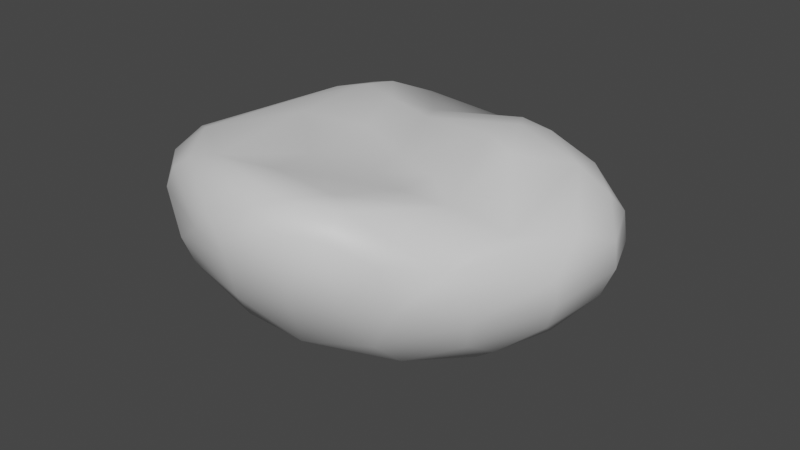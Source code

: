 # Source: Sliz.blend  (saved by Blender 3.4.6; exported with 4.5.12 LTS)
import bpy
from mathutils import Matrix  # noqa: F401  (used for matrix-valued properties, if any)

bpy.ops.wm.read_factory_settings(use_empty=True)
scene = bpy.context.scene
scene.name = 'Scene'

# ---- collections
col_collection = bpy.data.collections.new('Collection'); scene.collection.children.link(col_collection)

# ---- materials (node trees are filled in below, after node groups)
mat_x = bpy.data.materials.new('Материал')
mat_x.use_transparent_shadow = False

# ---- material node trees
mat_x.use_nodes = True; mat_x.node_tree.nodes.clear()
_N = mat_x.node_tree.nodes; _L = mat_x.node_tree.links
n0 = _N.new('ShaderNodeBsdfPrincipled'); n0.name = 'Принципиальный BSDF'; n0.location = (10, 300)
n0.distribution = 'GGX'
n0.subsurface_method = 'RANDOM_WALK_SKIN'
n0.inputs[3].default_value = 1.45
n0.inputs[27].default_value = (0.0, 0.0, 0.0, 1.0)
n0.inputs[28].default_value = 1.0
n1 = _N.new('ShaderNodeOutputMaterial'); n1.name = 'Вывод материала'; n1.location = (300, 300)
_L.new(n0.outputs[0], n1.inputs[0])
n1.is_active_output = True

# ---- world
world_world = bpy.data.worlds.new('World'); scene.world = world_world
world_world.use_nodes = True; world_world.node_tree.nodes.clear()
_N = world_world.node_tree.nodes; _L = world_world.node_tree.links
n0 = _N.new('ShaderNodeOutputWorld'); n0.name = 'World Output'; n0.location = (300, 300)
n1 = _N.new('ShaderNodeBackground'); n1.name = 'Background'; n1.location = (10, 300)
n1.inputs[0].default_value = (0.05088, 0.05088, 0.05088, 1.0)
_L.new(n1.outputs[0], n0.inputs[0])
n0.is_active_output = True
world_world.color = (0.05088, 0.05088, 0.05088)
world_world.use_sun_shadow = False
world_world.sun_shadow_jitter_overblur = 0.0

# ---- meshes
me_x = bpy.data.meshes.new('Сфера')
me_x.from_pydata([(-0.2114, 0.7141, 0.5558), (-0.07617, 0.6999, 0.2269), (-0.1207, 0.3414, 0.6793), (0.03763, 0.742, 0.4639), (0.05146, 0.7399, 0.348), (0.08396, 0.5351, 0.06626), (-0.07182, 0.07329, 0.8004), (0.1695, 0.633, 0.5516), (0.2237, 0.6389, 0.2251), (0.2306, 0.4579, 0.6488), (0.2727, 0.6413, 0.4727), (0.3256, 0.5014, 0.123), (0.2942, 0.3656, 0.02433), (0.02682, 0.279, -0.06854), (0.2803, 0.1997, 0.8204), (0.4377, 0.5663, 0.3325), (0.5041, 0.4831, 0.2412), (0.4372, 0.1677, 0.8145), (0.6114, 0.2203, 0.7075), (0.5326, 0.3443, 0.1397), (0.3285, 0.09327, -0.0454), (0.009479, 0.1028, -0.1102), (-0.1411, -0.2696, 0.8193), (0.001835, -0.07212, 0.8344), (0.3807, 0.03426, 0.8662), (0.7627, 0.2151, 0.5493), (0.7642, 0.2478, 0.4058), (0.7045, 0.2709, 0.2701), (0.6556, 0.01108, 0.7868), (0.7813, 0.05244, 0.6847), (0.6645, 0.1159, 0.153), (0.3465, -0.1256, 0.8664), (0.481, -0.1716, 0.8373), (0.8752, -0.04941, 0.5633), (0.8713, -0.02006, 0.4298), (0.8105, -0.01512, 0.2912), (0.5211, 0.07508, 0.03723), (0.8181, -0.2264, 0.6479), (0.695, -0.1615, 0.1596), (0.1909, -0.1319, -0.09471), (0.68, -0.45, 0.6814), (0.8348, -0.3857, 0.5371), (0.8315, -0.3666, 0.4163), (0.7775, -0.3369, 0.2884), (0.09838, -0.3519, 0.7901), (0.3339, -0.4456, 0.8012), (0.6429, -0.7442, 0.6473), (0.617, -0.4249, 0.1613), (0.3654, -0.1966, -0.03692), (0.4797, -0.5321, 0.7597), (0.6776, -0.7235, 0.5496), (0.6794, -0.6771, 0.4196), (0.6319, -0.6206, 0.289), (0.4849, -0.3501, 0.04413), (0.3041, -0.6032, 0.7976), (0.4977, -0.8781, 0.7683), (0.4896, -0.9347, 0.6892), (0.5177, -0.8884, 0.4964), (0.3623, -0.9371, 0.8548), (0.3452, -1.045, 0.784), (0.3717, -0.99, 0.5128), (0.3917, -0.8424, 0.298), (0.3923, -0.6968, 0.1637), (0.2064, -0.4974, -0.01519), (0.1237, -0.5185, 0.79), (0.2683, -0.8962, 0.8755), (0.2117, -1.105, 0.7876), (0.1929, -1.062, 0.5172), (0.1742, -1.037, 0.8792), (0.06481, -0.8797, 0.2074), (-0.07077, -0.6524, 0.02679), (-0.1141, -0.6087, 0.824), (-0.07608, -0.8435, 0.8562), (-0.03275, -1.128, 0.6278), (-0.09234, -1.04, 0.413), (0.04266, -1.104, 0.83), (-0.1612, -1.094, 0.7596), (-0.2118, -1.1, 0.666), (-0.2414, -0.8542, 0.1943), (-0.1314, -0.4666, -0.0523), (-0.4299, -0.9995, 0.5222), (-0.4323, -0.9392, 0.3863), (-0.0158, -0.2972, -0.09993), (-0.4862, -0.8853, 0.7968), (-0.5547, -0.9096, 0.7443), (-0.6007, -0.9117, 0.6502), (-0.5106, -0.7166, 0.1811), (-0.009946, -0.0941, -0.1189), (-0.354, -0.8608, 0.8333), (-0.7788, -0.7159, 0.6915), (-0.7641, -0.754, 0.5155), (-0.7282, -0.7137, 0.3738), (-0.7037, -0.4824, 0.1656), (-0.64, -0.6635, 0.8079), (-0.8995, -0.5345, 0.6113), (-0.446, -0.4526, 0.006074), (-0.5782, -0.2728, 0.8134), (-0.8161, -0.5377, 0.729), (-0.9461, -0.4278, 0.4954), (-0.9054, -0.3958, 0.3627), (-0.3546, -0.2776, -0.06695), (-0.9332, -0.3422, 0.6049), (-0.941, -0.05039, 0.5212), (-0.7917, -0.1889, 0.1542), (-0.4185, -0.3453, 0.8347), (-0.9576, -0.0388, 0.4354), (-0.9241, -0.04636, 0.3308), (-0.6647, 0.1468, 0.08335), (-0.8257, 0.3669, 0.4437), (-0.5653, -0.04645, -0.008338), (-0.5377, -0.009284, 0.8194), (-0.598, 0.2993, 0.7399), (-0.7633, 0.3194, 0.6077), (-0.8013, 0.3715, 0.5398), (-0.8101, 0.3149, 0.3186), (-0.767, 0.1961, 0.1833), (-0.3601, 0.2192, -0.04517), (-0.3793, 0.01592, -0.07433), (-0.2134, -0.1105, -0.113), (-0.6593, 0.5354, 0.5889), (-0.5872, 0.6396, 0.4566), (-0.4066, 0.03074, 0.8504), (-0.4784, 0.5727, 0.6467), (-0.5797, 0.6034, 0.3368), (-0.5154, 0.4796, 0.1506), (-0.4245, 0.228, 0.8034), (-0.4712, 0.6756, 0.5652), (-0.2787, 0.7545, 0.3634), (-0.2988, 0.7625, 0.4746), (-0.2506, 0.6077, 0.1425), (-0.2215, 0.4032, -0.002295), (-0.2174, -0.02074, 0.847)], [], [(2, 9, 0), (0, 9, 7), (1, 4, 8), (2, 14, 9), (3, 7, 10), (5, 8, 11), (6, 14, 2), (8, 15, 16), (23, 14, 6), (9, 10, 7), (12, 20, 13), (9, 18, 10), (14, 23, 24), (16, 19, 11), (19, 36, 12), (25, 26, 15), (17, 28, 18), (20, 39, 21), (87, 21, 39), (27, 30, 19), (17, 24, 28), (31, 32, 24), (23, 22, 44), (29, 33, 25), (44, 45, 31), (35, 38, 30), (36, 48, 20), (38, 53, 36), (37, 41, 33), (40, 46, 37), (43, 47, 38), (46, 50, 41), (45, 64, 54), (52, 62, 47), (53, 63, 48), (62, 63, 53), (39, 63, 82), (55, 56, 46), (87, 39, 82), (50, 57, 51), (49, 54, 65), (54, 64, 72), (54, 72, 65), (58, 59, 55), (55, 59, 56), (67, 73, 74), (63, 70, 79), (66, 68, 75), (66, 75, 73), (69, 74, 78), (72, 88, 68), (71, 88, 72), (73, 77, 80), (78, 81, 86), (75, 88, 83), (79, 95, 100), (87, 82, 118), (80, 85, 90), (22, 104, 71), (71, 104, 88), (86, 91, 92), (89, 97, 94), (92, 99, 103), (100, 109, 117), (103, 106, 115), (103, 115, 107), (102, 112, 113), (104, 22, 131), (109, 107, 116), (112, 111, 119), (87, 118, 21), (110, 121, 125), (115, 124, 107), (116, 124, 130), (111, 125, 122), (119, 122, 126), (116, 130, 13), (120, 126, 128), (131, 125, 121), (10, 15, 4, 3), (129, 127, 1), (126, 122, 0), (131, 6, 125), (128, 0, 3), (129, 1, 5), (6, 2, 122), (129, 5, 130), (122, 2, 0), (3, 0, 7), (131, 23, 6), (5, 1, 8), (5, 11, 12), (5, 12, 13), (18, 9, 14, 17), (8, 4, 15), (8, 16, 11), (27, 16, 15, 26), (13, 20, 21), (10, 18, 25), (10, 25, 15), (11, 19, 12), (35, 27, 26, 34), (24, 23, 31), (16, 27, 19), (14, 24, 17), (12, 36, 20), (18, 28, 29), (18, 29, 25), (23, 44, 31), (19, 30, 36), (34, 26, 25, 33), (27, 35, 30), (24, 32, 28), (37, 29, 28, 40), (20, 48, 39), (49, 32, 31, 45), (29, 37, 33), (30, 38, 36), (28, 32, 40), (35, 43, 38), (42, 34, 33, 41), (32, 49, 40), (36, 53, 48), (43, 35, 34, 42), (51, 42, 41, 50), (37, 46, 41), (38, 47, 53), (43, 52, 47), (49, 45, 54), (40, 49, 55), (40, 55, 46), (52, 43, 42, 51), (45, 44, 64), (57, 50, 46, 56), (47, 62, 53), (49, 58, 55), (39, 48, 63), (58, 49, 65), (61, 52, 51, 57), (60, 57, 56, 59), (52, 61, 62), (57, 60, 61), (68, 66, 59, 58), (58, 65, 68), (67, 60, 59, 66), (67, 69, 61, 60), (69, 70, 63, 62), (62, 61, 69), (71, 64, 44, 22), (64, 71, 72), (69, 67, 74), (65, 72, 68), (63, 79, 82), (67, 66, 73), (76, 77, 73, 75), (80, 81, 74, 73), (70, 69, 78), (68, 88, 75), (78, 74, 81), (83, 84, 76, 75), (84, 85, 77, 76), (86, 95, 70, 78), (80, 77, 85), (100, 118, 82, 79), (79, 70, 95), (86, 81, 91), (90, 91, 81, 80), (93, 89, 84, 83), (85, 84, 89), (90, 85, 89), (95, 86, 92), (83, 88, 93), (94, 98, 90, 89), (93, 88, 104), (89, 93, 97), (98, 99, 91, 90), (103, 109, 95, 92), (92, 91, 99), (98, 94, 101), (93, 104, 96), (102, 105, 98, 101), (97, 93, 96), (100, 95, 109), (94, 97, 101), (97, 96, 110), (101, 97, 110), (118, 100, 117), (105, 106, 99, 98), (121, 110, 96, 104), (103, 99, 106), (108, 105, 102, 113), (109, 103, 107), (101, 110, 112), (102, 101, 112), (112, 110, 111), (114, 106, 105, 108), (116, 21, 118, 117), (121, 104, 131), (115, 106, 114), (117, 109, 116), (119, 120, 108, 113), (113, 112, 119), (123, 114, 108, 120), (124, 115, 114, 123), (127, 123, 120, 128), (111, 110, 125), (116, 107, 124), (119, 111, 122), (120, 119, 126), (22, 23, 131), (21, 116, 13), (129, 124, 123, 127), (3, 4, 127, 128), (130, 124, 129), (125, 6, 122), (128, 126, 0), (1, 127, 4), (130, 5, 13)])
me_x.polygons.foreach_set('use_smooth', [True] * 218)
_uv = me_x.uv_layers.new(name='UVКарта')
_uv.uv.foreach_set('vector', [0.7394, 0.6762, 0.6793, 0.5671, 0.7748, 0.501, 0.7748, 0.501, 0.6793, 0.5671, 0.7015, 0.5, 0.7612, 0.3125, 0.7345, 0.375, 0.7008, 0.3125, 0.7394, 0.6762, 0.64, 0.6911, 0.6793, 0.5671, 0.7334, 0.4375, 0.7015, 0.5, 0.6852, 0.4353, 0.7322, 0.2254, 0.7008, 0.3125, 0.6697, 0.25, 0.7339, 0.8038, 0.64, 0.6911, 0.7394, 0.6762, 0.7008, 0.3125, 0.6575, 0.375, 0.6378, 0.3125, 0.6822, 0.876, 0.64, 0.6911, 0.7339, 0.8038, 0.6793, 0.5671, 0.6852, 0.4353, 0.7015, 0.5, 0.6578, 0.1875, 0.5806, 0.125, 0.7346, 0.125, 0.6793, 0.5671, 0.5955, 0.5303, 0.6852, 0.4353, 0.64, 0.6911, 0.6822, 0.876, 0.587, 0.7096, 0.6378, 0.3125, 0.61, 0.25, 0.6697, 0.25, 0.61, 0.25, 0.5496, 0.1875, 0.6578, 0.1875, 0.5727, 0.4375, 0.5739, 0.375, 0.6575, 0.375, 0.606, 0.625, 0.5509, 0.5828, 0.5955, 0.5303, 0.5806, 0.125, 0.4696, 0.0625, 0.7343, 0.0625, 0.5781, 0.0, 0.7343, 0.0625, 0.4696, 0.0625, 0.5792, 0.3125, 0.5492, 0.25, 0.61, 0.25, 0.606, 0.625, 0.587, 0.7096, 0.5509, 0.5828, 0.5423, 0.761, 0.5182, 0.6874, 0.587, 0.7096, 0.6822, 0.876, 0.5469, 1.0, 0.4437, 0.9108, 0.5462, 0.5, 0.5177, 0.4375, 0.5727, 0.4375, 0.4437, 0.9108, 0.444, 0.7607, 0.5423, 0.761, 0.5185, 0.3125, 0.4857, 0.25, 0.5492, 0.25, 0.5496, 0.1875, 0.457, 0.125, 0.5806, 0.125, 0.4857, 0.25, 0.424, 0.1875, 0.5496, 0.1875, 0.4892, 0.5, 0.4553, 0.4375, 0.5177, 0.4375, 0.4517, 0.5653, 0.3874, 0.5, 0.4892, 0.5, 0.4542, 0.3125, 0.4233, 0.25, 0.4857, 0.25, 0.3874, 0.5, 0.3888, 0.4375, 0.4553, 0.4375, 0.444, 0.7607, 0.3572, 0.875, 0.3927, 0.7583, 0.3922, 0.3125, 0.3444, 0.25, 0.4233, 0.25, 0.424, 0.1875, 0.3282, 0.1487, 0.457, 0.125, 0.3444, 0.25, 0.3282, 0.1487, 0.424, 0.1875, 0.4696, 0.0625, 0.3282, 0.1487, 0.2453, 0.0625, 0.3554, 0.5625, 0.3437, 0.5, 0.3874, 0.5, 0.3594, 0.0, 0.4696, 0.0625, 0.2453, 0.0625, 0.3888, 0.4375, 0.3438, 0.4044, 0.3918, 0.375, 0.4257, 0.6745, 0.3927, 0.7583, 0.3151, 0.699, 0.3927, 0.7583, 0.3572, 0.875, 0.2245, 0.7512, 0.3927, 0.7583, 0.2245, 0.7512, 0.3151, 0.699, 0.3272, 0.625, 0.3125, 0.5471, 0.3554, 0.5625, 0.3554, 0.5625, 0.3125, 0.5471, 0.3437, 0.5, 0.2812, 0.4134, 0.2405, 0.467, 0.2343, 0.375, 0.3282, 0.1487, 0.2326, 0.1875, 0.1995, 0.125, 0.2812, 0.5481, 0.2724, 0.6428, 0.2441, 0.5719, 0.2812, 0.5481, 0.2441, 0.5719, 0.2405, 0.467, 0.2653, 0.2824, 0.2343, 0.375, 0.2027, 0.283, 0.2245, 0.7512, 0.1577, 0.7072, 0.2724, 0.6428, 0.1978, 0.8628, 0.1577, 0.7072, 0.2245, 0.7512, 0.2405, 0.467, 0.2056, 0.5, 0.1723, 0.4375, 0.2027, 0.283, 0.1721, 0.375, 0.1401, 0.2845, 0.2441, 0.5719, 0.1577, 0.7072, 0.1399, 0.625, 0.1995, 0.125, 0.1074, 0.1875, 0.07571, 0.125, 0.1406, 0.0, 0.2453, 0.0625, 0.03644, 0.0625, 0.1723, 0.4375, 0.1379, 0.5, 0.1073, 0.4375, 0.2513, 0.9932, 0.04087, 0.8196, 0.1978, 0.8628, 0.1978, 0.8628, 0.04087, 0.8196, 0.1577, 0.7072, 0.1401, 0.2845, 0.1088, 0.375, 0.07755, 0.2837, 0.09375, 0.536, 0.06067, 0.5848, 0.0625, 0.5, 0.07755, 0.2837, 0.04587, 0.375, 0.01474, 0.2838, 0.07571, 0.125, 0.01462, 0.1875, 0.0, 0.125, 1.0, 0.2838, 0.9858, 0.375, 0.937, 0.3125, 1.0, 0.2838, 0.937, 0.3125, 0.939, 0.25, 0.9865, 0.5, 0.9196, 0.5622, 0.9166, 0.5, 1.0, 0.828, 0.9045, 0.9651, 0.8211, 0.875, 0.9753, 0.1875, 0.939, 0.25, 0.8753, 0.1593, 0.9196, 0.5622, 0.8919, 0.6515, 0.875, 0.5232, 0.8906, 0.0, 0.9489, 0.0625, 0.7343, 0.0625, 0.9374, 0.7371, 0.8849, 0.8125, 0.8467, 0.7372, 0.937, 0.3125, 0.8603, 0.2825, 0.939, 0.25, 0.8753, 0.1593, 0.8603, 0.2825, 0.8124, 0.1875, 0.8919, 0.6515, 0.8467, 0.7372, 0.8305, 0.5699, 0.875, 0.5232, 0.8305, 0.5699, 0.8298, 0.5, 0.8753, 0.1593, 0.8124, 0.1875, 0.7346, 0.125, 0.8556, 0.4375, 0.8298, 0.5, 0.7967, 0.4375, 0.8211, 0.875, 0.8467, 0.7372, 0.8849, 0.8125, 0.6852, 0.4353, 0.6575, 0.375, 0.7345, 0.375, 0.7334, 0.4375, 0.8012, 0.2723, 0.7962, 0.375, 0.7612, 0.3125, 0.8298, 0.5, 0.8305, 0.5699, 0.7748, 0.501, 0.8211, 0.875, 0.7339, 0.8038, 0.8467, 0.7372, 0.7967, 0.4375, 0.7748, 0.501, 0.7334, 0.4375, 0.8012, 0.2723, 0.7612, 0.3125, 0.7322, 0.2254, 0.7339, 0.8038, 0.7394, 0.6762, 0.8305, 0.5699, 0.8012, 0.2723, 0.7322, 0.2254, 0.8124, 0.1875, 0.8305, 0.5699, 0.7394, 0.6762, 0.7748, 0.501, 0.7334, 0.4375, 0.7748, 0.501, 0.7015, 0.5, 0.8211, 0.875, 0.6822, 0.876, 0.7339, 0.8038, 0.7322, 0.2254, 0.7612, 0.3125, 0.7008, 0.3125, 0.7322, 0.2254, 0.6697, 0.25, 0.6578, 0.1875, 0.7322, 0.2254, 0.6578, 0.1875, 0.7346, 0.125, 0.5955, 0.5303, 0.6793, 0.5671, 0.64, 0.6911, 0.606, 0.625, 0.7008, 0.3125, 0.7345, 0.375, 0.6575, 0.375, 0.7008, 0.3125, 0.6378, 0.3125, 0.6697, 0.25, 0.5792, 0.3125, 0.6378, 0.3125, 0.6575, 0.375, 0.5739, 0.375, 0.7346, 0.125, 0.5806, 0.125, 0.7343, 0.0625, 0.6852, 0.4353, 0.5955, 0.5303, 0.5727, 0.4375, 0.6852, 0.4353, 0.5727, 0.4375, 0.6575, 0.375, 0.6697, 0.25, 0.61, 0.25, 0.6578, 0.1875, 0.5185, 0.3125, 0.5792, 0.3125, 0.5739, 0.375, 0.5194, 0.375, 0.587, 0.7096, 0.6822, 0.876, 0.5423, 0.761, 0.6378, 0.3125, 0.5792, 0.3125, 0.61, 0.25, 0.64, 0.6911, 0.587, 0.7096, 0.606, 0.625, 0.6578, 0.1875, 0.5496, 0.1875, 0.5806, 0.125, 0.5955, 0.5303, 0.5509, 0.5828, 0.5462, 0.5, 0.5955, 0.5303, 0.5462, 0.5, 0.5727, 0.4375, 0.6822, 0.876, 0.4437, 0.9108, 0.5423, 0.761, 0.61, 0.25, 0.5492, 0.25, 0.5496, 0.1875, 0.5194, 0.375, 0.5739, 0.375, 0.5727, 0.4375, 0.5177, 0.4375, 0.5792, 0.3125, 0.5185, 0.3125, 0.5492, 0.25, 0.587, 0.7096, 0.5182, 0.6874, 0.5509, 0.5828, 0.4892, 0.5, 0.5462, 0.5, 0.5509, 0.5828, 0.4517, 0.5653, 0.5806, 0.125, 0.457, 0.125, 0.4696, 0.0625, 0.4257, 0.6745, 0.5182, 0.6874, 0.5423, 0.761, 0.444, 0.7607, 0.5462, 0.5, 0.4892, 0.5, 0.5177, 0.4375, 0.5492, 0.25, 0.4857, 0.25, 0.5496, 0.1875, 0.5509, 0.5828, 0.5182, 0.6874, 0.4517, 0.5653, 0.5185, 0.3125, 0.4542, 0.3125, 0.4857, 0.25, 0.4543, 0.375, 0.5194, 0.375, 0.5177, 0.4375, 0.4553, 0.4375, 0.5182, 0.6874, 0.4257, 0.6745, 0.4517, 0.5653, 0.5496, 0.1875, 0.424, 0.1875, 0.457, 0.125, 0.4542, 0.3125, 0.5185, 0.3125, 0.5194, 0.375, 0.4543, 0.375, 0.3918, 0.375, 0.4543, 0.375, 0.4553, 0.4375, 0.3888, 0.4375, 0.4892, 0.5, 0.3874, 0.5, 0.4553, 0.4375, 0.4857, 0.25, 0.4233, 0.25, 0.424, 0.1875, 0.4542, 0.3125, 0.3922, 0.3125, 0.4233, 0.25, 0.4257, 0.6745, 0.444, 0.7607, 0.3927, 0.7583, 0.4517, 0.5653, 0.4257, 0.6745, 0.3554, 0.5625, 0.4517, 0.5653, 0.3554, 0.5625, 0.3874, 0.5, 0.3922, 0.3125, 0.4542, 0.3125, 0.4543, 0.375, 0.3918, 0.375, 0.444, 0.7607, 0.4437, 0.9108, 0.3572, 0.875, 0.3438, 0.4044, 0.3888, 0.4375, 0.3874, 0.5, 0.3437, 0.5, 0.4233, 0.25, 0.3444, 0.25, 0.424, 0.1875, 0.4257, 0.6745, 0.3272, 0.625, 0.3554, 0.5625, 0.4696, 0.0625, 0.457, 0.125, 0.3282, 0.1487, 0.3272, 0.625, 0.4257, 0.6745, 0.3151, 0.699, 0.3295, 0.3125, 0.3922, 0.3125, 0.3918, 0.375, 0.3438, 0.4044, 0.3125, 0.409, 0.3438, 0.4044, 0.3437, 0.5, 0.3125, 0.5471, 0.3922, 0.3125, 0.3295, 0.3125, 0.3444, 0.25, 0.3438, 0.4044, 0.3125, 0.409, 0.3295, 0.3125, 0.2724, 0.6428, 0.2812, 0.5481, 0.3125, 0.5471, 0.3272, 0.625, 0.3272, 0.625, 0.3151, 0.699, 0.2724, 0.6428, 0.2812, 0.4134, 0.3125, 0.409, 0.3125, 0.5471, 0.2812, 0.5481, 0.2812, 0.4134, 0.2653, 0.2824, 0.3295, 0.3125, 0.3125, 0.409, 0.2653, 0.2824, 0.2326, 0.1875, 0.3282, 0.1487, 0.3444, 0.25, 0.3444, 0.25, 0.3295, 0.3125, 0.2653, 0.2824, 0.1978, 0.8628, 0.3572, 0.875, 0.4437, 0.9108, 0.2513, 0.9932, 0.3572, 0.875, 0.1978, 0.8628, 0.2245, 0.7512, 0.2653, 0.2824, 0.2812, 0.4134, 0.2343, 0.375, 0.3151, 0.699, 0.2245, 0.7512, 0.2724, 0.6428, 0.3282, 0.1487, 0.1995, 0.125, 0.2453, 0.0625, 0.2812, 0.4134, 0.2812, 0.5481, 0.2405, 0.467, 0.2084, 0.5625, 0.2056, 0.5, 0.2405, 0.467, 0.2441, 0.5719, 0.1723, 0.4375, 0.1721, 0.375, 0.2343, 0.375, 0.2405, 0.467, 0.2326, 0.1875, 0.2653, 0.2824, 0.2027, 0.283, 0.2724, 0.6428, 0.1577, 0.7072, 0.2441, 0.5719, 0.2027, 0.283, 0.2343, 0.375, 0.1721, 0.375, 0.1399, 0.625, 0.1383, 0.5625, 0.2084, 0.5625, 0.2441, 0.5719, 0.1383, 0.5625, 0.1379, 0.5, 0.2056, 0.5, 0.2084, 0.5625, 0.1401, 0.2845, 0.1074, 0.1875, 0.2326, 0.1875, 0.2027, 0.283, 0.1723, 0.4375, 0.2056, 0.5, 0.1379, 0.5, 0.07571, 0.125, 0.03644, 0.0625, 0.2453, 0.0625, 0.1995, 0.125, 0.1995, 0.125, 0.2326, 0.1875, 0.1074, 0.1875, 0.1401, 0.2845, 0.1721, 0.375, 0.1088, 0.375, 0.1073, 0.4375, 0.1088, 0.375, 0.1721, 0.375, 0.1723, 0.4375, 0.08912, 0.6483, 0.09375, 0.536, 0.1383, 0.5625, 0.1399, 0.625, 0.1379, 0.5, 0.1383, 0.5625, 0.09375, 0.536, 0.1073, 0.4375, 0.1379, 0.5, 0.09375, 0.536, 0.1074, 0.1875, 0.1401, 0.2845, 0.07755, 0.2837, 0.1399, 0.625, 0.1577, 0.7072, 0.08912, 0.6483, 0.0625, 0.5, 0.04712, 0.4375, 0.1073, 0.4375, 0.09375, 0.536, 0.08912, 0.6483, 0.1577, 0.7072, 0.04087, 0.8196, 0.09375, 0.536, 0.08912, 0.6483, 0.06067, 0.5848, 0.04712, 0.4375, 0.04587, 0.375, 0.1088, 0.375, 0.1073, 0.4375, 0.01474, 0.2838, 0.01462, 0.1875, 0.1074, 0.1875, 0.07755, 0.2837, 0.07755, 0.2837, 0.1088, 0.375, 0.04587, 0.375, 0.04712, 0.4375, 0.0625, 0.5, 0.03108, 0.5199, 0.08912, 0.6483, 0.04087, 0.8196, 0.0143, 0.7335, 0.0, 0.5, 0.0, 0.4375, 0.04712, 0.4375, 0.03108, 0.5199, 0.06067, 0.5848, 0.08912, 0.6483, 0.0143, 0.7335, 0.07571, 0.125, 0.1074, 0.1875, 0.01462, 0.1875, 0.0625, 0.5, 0.06067, 0.5848, 0.03108, 0.5199, 0.06067, 0.5848, 0.0143, 0.7335, 0.0, 0.6557, 0.03108, 0.5199, 0.06067, 0.5848, 0.0, 0.6557, 0.03644, 0.0625, 0.07571, 0.125, 0.0, 0.125, 0.0, 0.4375, 0.0, 0.375, 0.04587, 0.375, 0.04712, 0.4375, 0.8849, 0.8125, 0.9374, 0.7371, 1.0, 0.75, 1.0, 0.828, 0.01474, 0.2838, 0.04587, 0.375, 0.0, 0.375, 0.9186, 0.4375, 0.985, 0.4375, 0.9865, 0.5, 0.9166, 0.5, 0.9753, 0.1875, 1.0, 0.2838, 0.939, 0.25, 1.0, 0.5625, 0.9374, 0.7371, 0.9196, 0.5622, 0.9865, 0.5, 1.0, 0.5625, 0.9196, 0.5622, 0.9196, 0.5622, 0.9374, 0.7371, 0.8919, 0.6515, 0.9227, 0.375, 0.9858, 0.375, 0.985, 0.4375, 0.9186, 0.4375, 0.8753, 0.1593, 0.7343, 0.0625, 0.9489, 0.0625, 0.9507, 0.125, 0.8849, 0.8125, 1.0, 0.828, 0.8211, 0.875, 0.937, 0.3125, 0.9858, 0.375, 0.9227, 0.375, 0.9507, 0.125, 0.9753, 0.1875, 0.8753, 0.1593, 0.875, 0.5232, 0.8556, 0.4375, 0.9186, 0.4375, 0.9166, 0.5, 0.9166, 0.5, 0.9196, 0.5622, 0.875, 0.5232, 0.8586, 0.375, 0.9227, 0.375, 0.9186, 0.4375, 0.8556, 0.4375, 0.8603, 0.2825, 0.937, 0.3125, 0.9227, 0.375, 0.8586, 0.375, 0.7962, 0.375, 0.8586, 0.375, 0.8556, 0.4375, 0.7967, 0.4375, 0.8919, 0.6515, 0.9374, 0.7371, 0.8467, 0.7372, 0.8753, 0.1593, 0.939, 0.25, 0.8603, 0.2825, 0.875, 0.5232, 0.8919, 0.6515, 0.8305, 0.5699, 0.8556, 0.4375, 0.875, 0.5232, 0.8298, 0.5, 0.9045, 0.9651, 0.6822, 0.876, 0.8211, 0.875, 0.7343, 0.0625, 0.8753, 0.1593, 0.7346, 0.125, 0.8012, 0.2723, 0.8603, 0.2825, 0.8586, 0.375, 0.7962, 0.375, 0.7334, 0.4375, 0.7345, 0.375, 0.7962, 0.375, 0.7967, 0.4375, 0.8124, 0.1875, 0.8603, 0.2825, 0.8012, 0.2723, 0.8467, 0.7372, 0.7339, 0.8038, 0.8305, 0.5699, 0.7967, 0.4375, 0.8298, 0.5, 0.7748, 0.501, 0.7612, 0.3125, 0.7962, 0.375, 0.7345, 0.375, 0.8124, 0.1875, 0.7322, 0.2254, 0.7346, 0.125])
me_x.materials.append(mat_x)
me_x.update()

# ---- objects
ob_x = bpy.data.objects.new('Сфера', me_x)

# ---- transforms, parenting, visibility, modifiers, constraints
ob_x.location = (0.0, 0.0, 0.0)

# ---- collection membership
col_collection.objects.link(ob_x)

# ---- scene / render settings (as saved in the file)
scene.frame_start = 1; scene.frame_end = 250; scene.frame_set(1)
scene.render.engine = 'BLENDER_EEVEE_NEXT'
scene.cycles.sampling_pattern = 'TABULATED_SOBOL'
scene.cycles.use_light_tree = False
scene.view_settings.view_transform = 'Filmic'
bpy.context.view_layer.update()

# ---- added for rendering (the .blend has no active camera and no usable light): camera, sun
cam_auto = bpy.data.cameras.new('AutoCamera')
cam_auto.lens = 50.0
cam_auto.sensor_width = 36.0
cam_auto.clip_end = 1000.0
ob_auto_camera = bpy.data.objects.new('AutoCamera', cam_auto)
scene.collection.objects.link(ob_auto_camera)
ob_auto_camera.location = (2.56432, -3.3096, 2.46457)
ob_auto_camera.rotation_euler = (1.09748, -7.21219e-08, 0.694738)
scene.camera = ob_auto_camera
light_auto_sun = bpy.data.lights.new('AutoSun', 'SUN')
light_auto_sun.energy = 3.0
light_auto_sun.angle = 0.0523599
ob_auto_sun = bpy.data.objects.new('AutoSun', light_auto_sun)
scene.collection.objects.link(ob_auto_sun)
ob_auto_sun.rotation_euler = (0.872665, 0.174533, 0.523599)
bpy.context.view_layer.update()
